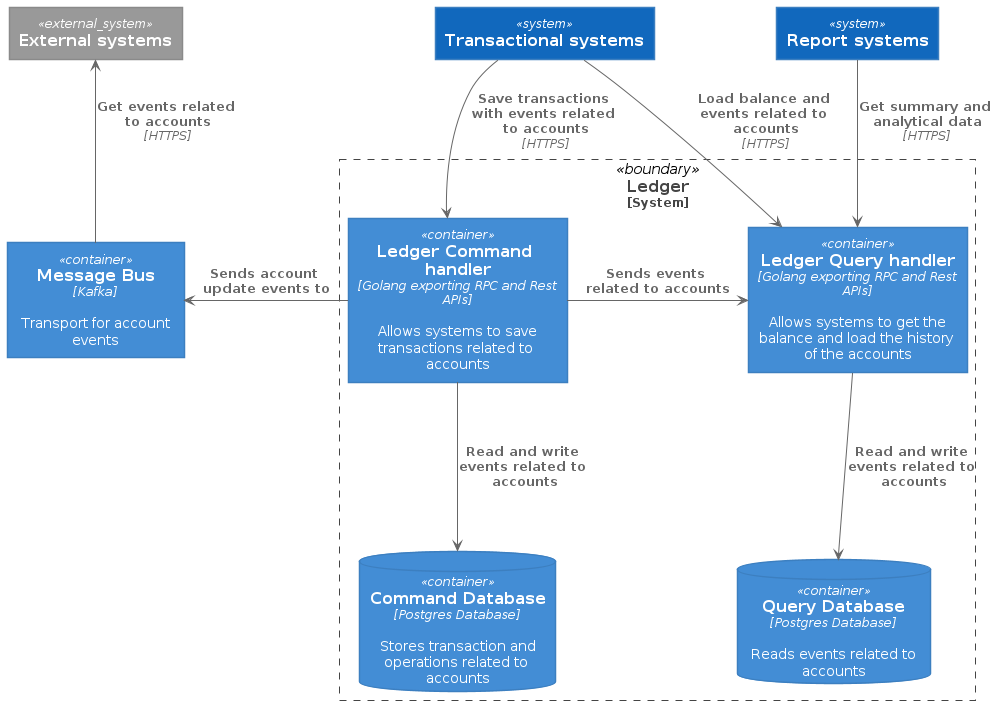

The diagram above was rendered by PlantUML. Its source (embedded in the PNG):
@startuml Basic Sample
!includeurl https://raw.githubusercontent.com/RicardoNiepel/C4-PlantUML/release/1-0/C4_Container.puml

System(transactional_systems, "Transactional systems")
System(report_systems, "Report systems")
System_Ext(external_systems, "External systems")

System_Boundary(ledger, "Ledger") {
    Container(ledger_command_api, "Ledger Command handler", "Golang exporting RPC and Rest APIs", "Allows systems to save transactions related to accounts")
    Container(ledger_query_api, "Ledger Query handler", "Golang exporting RPC and Rest APIs", "Allows systems to get the balance and load the history of the accounts")
    ContainerDb(query_database, "Query Database", "Postgres Database", "Reads events related to accounts")
    ContainerDb(command_database, "Command Database", "Postgres Database", "Stores transaction and operations related to accounts")
}

Container(message_bus, "Message Bus", "Kafka", "Transport for account events")

Rel_L(ledger_command_api, message_bus, "Sends account update events to")

Rel(ledger_command_api, command_database, "Read and write events related to accounts")
Rel(ledger_query_api, query_database, "Read and write events related to accounts")

Rel(transactional_systems, ledger_command_api, "Save transactions with events related to accounts", "HTTPS")
Rel(transactional_systems, ledger_query_api, "Load balance and events related to accounts", "HTTPS")

Rel(report_systems, ledger_query_api, "Get summary and analytical data", "HTTPS")
Rel_Back(external_systems, message_bus, "Get events related to accounts", "HTTPS")

Rel_Neighbor(ledger_command_api, ledger_query_api, "Sends events related to accounts")

Lay_R(ledger_command_api, ledger_query_api)


' Rel_Neighbor(ledger_command_handler, ledger_query_handler, "Sends events related to accounts")
' Rel_Neighbor(ledger_command_handler, ledger_pub_handler, "Sends events related to accounts")
@enduml